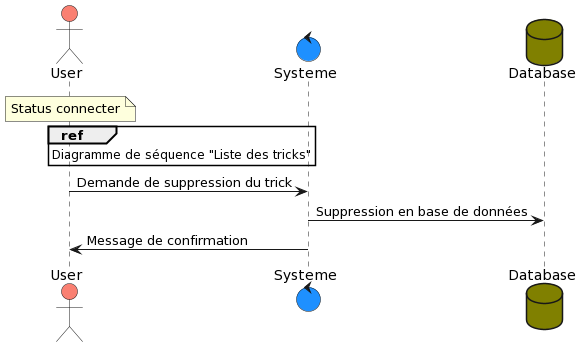

The diagram above was rendered by PlantUML. Its source (embedded in the PNG):
@startuml
actor User#salmon
control Systeme #dodgerblue
database Database #olive
note over User: Status connecter
ref over User: Diagramme de séquence "Liste des tricks"

User-> Systeme : Demande de suppression du trick
Systeme -> Database : Suppression en base de données
Systeme -> User: Message de confirmation
@enduml